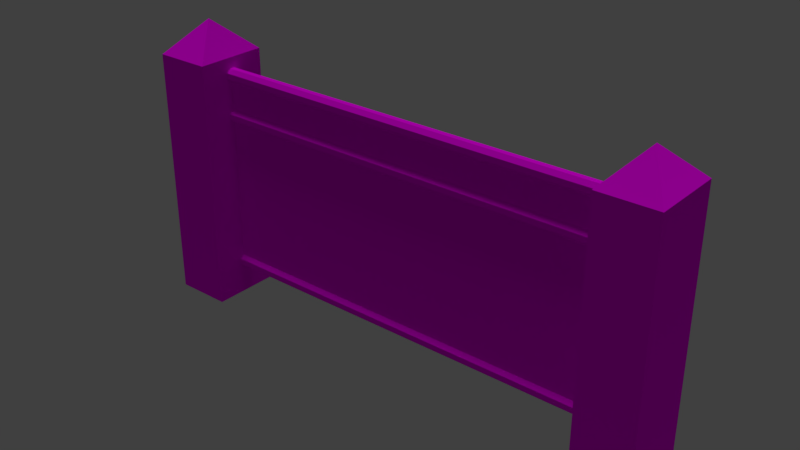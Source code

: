 # Source: barThree.blend  (saved by Blender 2.79.0; exported with 4.5.12 LTS)
import bpy
from mathutils import Matrix  # noqa: F401  (used for matrix-valued properties, if any)

bpy.ops.wm.read_factory_settings(use_empty=True)
scene = bpy.context.scene
scene.name = 'Scene'

# ---- collections
col_collection_1 = bpy.data.collections.new('Collection 1'); scene.collection.children.link(col_collection_1)

# ---- images (referenced by path relative to the original .blend; pixels are not part of the script)
import os
ASSET_DIR = os.environ.get("B2B_ASSET_DIR", "")  # directory of the original .blend (textures are referenced by path, not embedded)
HERE = os.path.dirname(os.path.abspath(__file__))  # packed textures are extracted next to this script under _unpacked/

def load_image(name, relpath, width, height, colorspace="sRGB"):
    """Load a texture the original file referenced (path relative to the .blend, or extracted next to this script)."""
    p = next((c for c in (os.path.join(HERE, relpath), os.path.join(ASSET_DIR, relpath)) if relpath and os.path.exists(c)), "")
    if p:
        img = bpy.data.images.load(p, check_existing=True)
        img.name = name
    else:  # same state as the original file: an image datablock whose file is absent (Cycles renders it pink)
        img = bpy.data.images.new(name, width, height)
        img.source = "FILE"
        img.filepath = "//" + (relpath or name)
    img.colorspace_settings.name = colorspace
    return img
img_barthree = load_image('BarThree', 'BarThree.png', 1024, 1024, 'sRGB')

# ---- materials (node trees are filled in below, after node groups)
mat_barthree = bpy.data.materials.new('BarThree')
mat_barthree.alpha_threshold = 0.0
mat_barthree.roughness = 0.5

# ---- material node trees
mat_barthree.use_nodes = True; mat_barthree.node_tree.nodes.clear()
_N = mat_barthree.node_tree.nodes; _L = mat_barthree.node_tree.links
n0 = _N.new('ShaderNodeTexImage'); n0.name = 'Image Texture'; n0.location = (-93, 478)
n0.width = 140
n0.image = img_barthree
n1 = _N.new('ShaderNodeOutputMaterial'); n1.name = 'Material Output'; n1.location = (616, 420)
n2 = _N.new('ShaderNodeMixShader'); n2.name = 'Mix Shader'; n2.location = (411, 478)
n3 = _N.new('ShaderNodeBsdfDiffuse'); n3.name = 'Diffuse BSDF'; n3.location = (154, 583)
n3.inputs[1].default_value = 1.0
n4 = _N.new('ShaderNodeBsdfTransparent'); n4.name = 'Transparent BSDF'; n4.location = (145, 335)
_L.new(n0.outputs[0], n3.inputs[0])
_L.new(n2.outputs[0], n1.inputs[0])
_L.new(n4.outputs[0], n2.inputs[1])
_L.new(n3.outputs[0], n2.inputs[2])
_L.new(n0.outputs[1], n2.inputs[0])
n1.is_active_output = True

# ---- world
world_world = bpy.data.worlds.new('World'); scene.world = world_world
world_world.color = (0.05088, 0.05088, 0.05088)
world_world.use_sun_shadow = False
world_world.sun_shadow_jitter_overblur = 0.0
world_world.cycles.sampling_method = 'MANUAL'

# ---- lights
light_sun = bpy.data.lights.new('Sun', 'SUN')
light_sun.transmission_factor = 0.0
light_sun.angle = 0.1993
light_sun.energy = 1.0
light_sun.shadow_buffer_clip_start = 0.5
light_sun.shadow_soft_size = 0.1
light_sun.shadow_cascade_max_distance = 1000.0

# ---- meshes
me_cube_001 = bpy.data.meshes.new('Cube.001')
me_cube_001.from_pydata([(-7.275, -1.0, 0.3236), (-7.275, 1.0, 0.3236), (-5.71, 1.0, 0.3236), (-5.71, -1.0, 0.3236), (-7.275, 1.0, 3.806), (-5.71, 1.0, 3.806), (-5.71, -1.0, 3.806), (-7.275, -1.0, 3.806), (-5.71, 0.07427, 1.745), (-5.71, -0.07427, 1.745), (-7.275, -1.0, 2.065), (-7.275, 1.0, 2.065), (-5.71, 1.0, 2.065), (-5.71, -1.0, 2.065), (-5.71, 0.07427, 4.111), (6.492, 0.0, 6.436), (5.71, 1.0, 5.548), (5.71, 1.0, -1.418), (5.71, -1.0, 5.548), (5.71, -1.0, -1.418), (7.275, 1.0, 5.548), (7.275, 1.0, -1.418), (7.275, -1.0, 5.548), (7.275, -1.0, -1.418), (-5.71, -0.07427, 5.252), (-5.71, -0.07427, 4.111), (-5.71, 0.1793, 4.006), (-5.71, 0.07427, 5.252), (-5.71, 0.1793, 4.999), (-5.71, 0.07427, -0.2632), (-5.71, -0.1793, 4.999), (-5.71, -0.07427, -0.2632), (-5.71, -0.1793, -0.3682), (-5.71, -0.1793, 5.147), (-5.71, -0.07427, 3.752), (-5.71, -0.1793, -0.5168), (-5.71, -0.1793, 4.006), (-5.71, 0.1793, 3.858), (-5.71, 0.07427, 4.894), (5.71, 0.1793, -0.3682), (5.71, 0.07427, 3.752), (-5.71, -0.07427, -0.6218), (-5.71, 0.1793, 5.147), (-5.71, 0.07427, -0.6218), (5.71, -0.07427, 4.894), (5.71, -0.1793, 3.858), (5.71, 0.1793, -0.5168), (5.71, 0.07427, -0.6218), (5.71, 0.1793, 5.147), (5.71, -0.07427, -0.6218), (5.71, 0.07427, 4.894), (5.71, 0.1793, 3.858), (5.71, -0.1793, 4.006), (5.71, -0.1793, -0.5168), (5.71, -0.07427, 3.752), (5.71, -0.1793, 5.147), (5.71, -0.1793, -0.3682), (5.71, -0.07427, -0.2632), (5.71, -0.1793, 4.999), (5.71, 0.07427, -0.2632), (5.71, 0.1793, 4.999), (5.71, 0.07427, 5.252), (5.71, 0.1793, 4.006), (5.71, -0.07427, 4.111), (5.71, -0.07427, 5.252), (5.71, 0.07427, 4.111), (-5.71, 0.1793, -0.5168), (-5.71, -0.1793, 3.858), (-5.71, -0.07427, 4.894), (-5.71, 0.07427, 3.752), (5.71, -1.0, 2.065), (5.71, 1.0, 2.065), (7.275, 1.0, 2.065), (7.275, -1.0, 2.065), (5.71, -0.07427, 1.745), (-5.71, 0.1793, -0.3682), (-7.275, -1.0, -1.418), (5.71, 0.07427, 1.745), (7.275, -1.0, 3.806), (5.71, -1.0, 3.806), (5.71, 1.0, 3.806), (7.275, 1.0, 3.806), (-7.275, -1.0, 5.548), (-7.275, 1.0, -1.418), (-7.275, 1.0, 5.548), (-5.71, -1.0, -1.418), (5.71, -1.0, 0.3236), (5.71, 1.0, 0.3236), (7.275, 1.0, 0.3236), (7.275, -1.0, 0.3236), (-5.71, -1.0, 5.548), (-5.71, 1.0, -1.418), (-5.71, 1.0, 5.548), (-6.492, 0.0, 6.436), (0.0, -0.07427, 5.252), (0.0, -0.1793, 3.858), (0.0, -0.1793, 4.999), (0.0, 0.07427, 3.752), (0.0, 0.07427, 4.894), (0.0, 0.1793, 4.006), (0.0, -0.07427, 4.111), (0.0, 0.1793, 3.858), (0.0, -0.07427, 4.894), (0.0, -0.07427, 3.752), (0.0, -0.1793, 4.006), (0.0, 0.1793, 4.999), (0.0, 0.07427, 4.111), (0.0, 0.07427, -0.6218), (0.0, 0.1793, -0.3682), (0.0, -0.07427, -0.2632), (0.0, -0.1793, -0.5168), (0.0, 0.1793, 5.147), (0.0, 0.07427, -0.2632), (0.0, 0.1793, -0.5168), (0.0, -0.1793, 5.147), (0.0, -0.07427, -0.6218), (0.0, 0.07427, 5.252), (0.0, -0.1793, -0.3682), (0.0, -0.07427, 1.745), (0.0, 0.07427, 1.745)], [], [(11, 4, 5, 12), (112, 29, 8, 119), (13, 6, 7, 10), (83, 1, 2, 91), (10, 7, 4, 11), (3, 13, 10, 0), (8, 12, 69), (34, 67, 13), (22, 15, 18), (18, 15, 16), (20, 15, 22), (21, 23, 19, 17), (79, 78, 22, 18), (81, 80, 16, 20), (78, 81, 20, 22), (16, 15, 20), (119, 97, 40, 77), (95, 45, 52, 104), (102, 44, 58, 96), (103, 54, 45, 95), (96, 58, 55, 114), (114, 55, 64, 94), (111, 48, 60, 105), (113, 46, 47, 107), (110, 53, 56, 117), (108, 39, 46, 113), (99, 62, 51, 101), (108, 113, 66, 75), (106, 65, 62, 99), (115, 49, 53, 110), (82, 90, 93), (112, 59, 39, 108), (101, 51, 40, 97), (116, 61, 48, 111), (107, 47, 49, 115), (117, 56, 57, 109), (105, 60, 50, 98), (94, 64, 61, 116), (104, 52, 63, 100), (6, 90, 82, 7), (116, 111, 42, 27), (100, 63, 44, 102), (4, 84, 92, 5), (89, 88, 72, 73), (88, 87, 71, 72), (86, 89, 73, 70), (110, 117, 32, 35), (112, 119, 77, 59), (54, 70, 45), (74, 70, 54), (77, 40, 71), (73, 72, 81, 78), (72, 71, 80, 81), (70, 73, 78, 79), (83, 91, 85, 76), (90, 92, 93), (84, 82, 93), (19, 23, 89, 86), (21, 17, 87, 88), (23, 21, 88, 89), (76, 0, 1, 83), (85, 3, 0, 76), (9, 34, 13), (40, 51, 80, 71), (45, 70, 79, 52), (62, 65, 16), (51, 62, 16, 80), (59, 77, 71, 87), (57, 86, 70, 74), (18, 16, 61, 64), (50, 60, 16, 65), (61, 16, 60, 48), (55, 58, 18, 64), (52, 79, 18, 63), (44, 63, 18, 58), (46, 39, 59, 87), (57, 56, 53, 86), (19, 86, 53, 49), (87, 17, 47, 46), (17, 19, 49, 47), (111, 105, 28, 42), (57, 74, 118, 109), (101, 97, 69, 37), (50, 65, 106, 98), (112, 108, 75, 29), (103, 95, 67, 34), (114, 94, 24, 33), (115, 110, 35, 41), (119, 8, 69, 97), (7, 82, 84, 4), (105, 98, 38, 28), (94, 116, 27, 24), (95, 104, 36, 67), (107, 115, 41, 43), (74, 54, 103, 118), (102, 96, 30, 68), (0, 10, 11, 1), (106, 99, 26, 14), (1, 11, 12, 2), (92, 84, 93), (96, 114, 33, 30), (104, 100, 25, 36), (99, 101, 37, 26), (100, 102, 68, 25), (113, 107, 43, 66), (117, 109, 31, 32), (69, 12, 5, 37), (67, 36, 6, 13), (26, 92, 14), (37, 5, 92, 26), (29, 2, 12, 8), (31, 9, 13, 3), (90, 24, 27, 92), (38, 14, 92, 28), (27, 42, 28, 92), (33, 24, 90, 30), (36, 25, 90, 6), (68, 30, 90, 25), (66, 2, 29, 75), (31, 3, 35, 32), (85, 41, 35, 3), (2, 66, 43, 91), (91, 43, 41, 85), (31, 109, 118, 9), (38, 98, 106, 14), (9, 118, 103, 34), (38, 68, 102, 98), (44, 50, 98, 102), (54, 40, 97, 103), (69, 34, 103, 97), (65, 63, 100, 106), (25, 14, 106, 100), (59, 57, 109, 112), (31, 29, 112, 109), (9, 8, 29, 31), (69, 8, 9, 34), (57, 59, 77, 74), (77, 40, 54, 74), (38, 14, 25, 68), (50, 44, 63, 65)])
_uv = me_cube_001.uv_layers.new(name='UVMap')
_uv.uv.foreach_set('vector', [0.501, 0.5333, 0.501, 0.6199, 0.2913, 0.6199, 0.2913, 0.5333, 0.5, 0.08241, 0.01352, 0.08241, 0.01352, 0.1582, 0.5, 0.1582, 0.9811, 0.5333, 0.9811, 0.6199, 0.7701, 0.6199, 0.7701, 0.5333, 0.501, 0.381, 0.501, 0.4601, 0.2913, 0.4601, 0.2913, 0.381, 0.7701, 0.5333, 0.7701, 0.6199, 0.501, 0.6199, 0.501, 0.5333, 0.9811, 0.4601, 0.9811, 0.5333, 0.7701, 0.5333, 0.7701, 0.4601, 0.1543, 0.5333, 0.2913, 0.5333, 0.1543, 0.6168, 0.1334, 0.6169, 0.1192, 0.6218, 0.005649, 0.5333, 0.2191, 0.716, 0.2119, 0.7534, 0.1828, 0.7288, 0.1828, 0.7288, 0.2119, 0.7534, 0.1828, 0.778, 0.2499, 0.7543, 0.2119, 0.7534, 0.2191, 0.716, 0.5765, 0.7624, 0.5432, 0.7624, 0.5432, 0.7363, 0.5765, 0.7363, 0.9811, 0.6199, 0.7701, 0.6199, 0.7701, 0.6971, 0.9811, 0.6971, 0.501, 0.6199, 0.2913, 0.6199, 0.2913, 0.6971, 0.501, 0.6971, 0.7701, 0.6199, 0.501, 0.6199, 0.501, 0.6971, 0.7701, 0.6971, 0.1828, 0.778, 0.2119, 0.7534, 0.2191, 0.7908, 0.5, 0.1582, 0.5, 0.2333, 0.9865, 0.2333, 0.9865, 0.1582, 0.5, 0.8183, 1.0, 0.8183, 1.0, 0.8313, 0.5, 0.8313, 0.5, 0.8712, 1.0, 0.8712, 1.0, 0.8843, 0.5, 0.8842, 0.5, 0.8053, 1.0, 0.8053, 1.0, 0.8183, 0.5, 0.8183, 0.5, 0.8842, 1.0, 0.8843, 1.0, 0.8973, 0.5, 0.8973, 0.5, 0.8973, 1.0, 0.8973, 1.0, 0.9103, 0.5, 0.9103, 0.5, 0.9363, 1.0, 0.9363, 1.0, 0.9493, 0.5, 0.9493, 0.5, 0.2835, 1.0, 0.2837, 1.0, 0.2967, 0.5, 0.2966, 0.5, 0.3226, 0.9999, 0.3227, 0.9999, 0.3358, 0.5, 0.3356, 0.5, 0.2705, 1.0, 0.2707, 1.0, 0.2837, 0.5, 0.2835, 0.5, 0.8313, 1.0, 0.8313, 1.0, 0.8183, 0.5, 0.8183, 0.5, 0.2705, 0.5, 0.2835, 5.245e-05, 0.2834, 5.696e-05, 0.2704, 0.5, 0.8443, 1.0, 0.8443, 1.0, 0.8313, 0.5, 0.8313, 0.5, 0.3096, 1.0, 0.3097, 0.9999, 0.3227, 0.5, 0.3226, 0.1015, 0.7519, 0.1132, 0.7189, 0.1356, 0.7454, 0.5, 0.2575, 1.0, 0.2577, 1.0, 0.2707, 0.5, 0.2705, 0.5, 0.8183, 1.0, 0.8183, 1.0, 0.8053, 0.5, 0.8053, 0.5, 0.9233, 1.0, 0.9233, 1.0, 0.9363, 0.5, 0.9363, 0.5, 0.2966, 1.0, 0.2967, 1.0, 0.3097, 0.5, 0.3096, 0.5, 0.3356, 0.9999, 0.3358, 0.9999, 0.3488, 0.5, 0.3486, 0.5, 0.9493, 1.0, 0.9493, 1.0, 0.9623, 0.5, 0.9623, 0.5, 0.9103, 1.0, 0.9103, 1.0, 0.9233, 0.5, 0.9233, 0.5, 0.8313, 1.0, 0.8313, 1.0, 0.8443, 0.5, 0.8443, 0.9811, 0.6199, 0.9811, 0.6971, 0.7701, 0.6971, 0.7701, 0.6199, 0.5, 0.9233, 0.5, 0.9363, 3.026e-05, 0.9363, 3.026e-05, 0.9233, 0.5, 0.203, 0.9865, 0.203, 0.9865, 0.2333, 0.5, 0.2333, 0.501, 0.6199, 0.501, 0.6971, 0.2913, 0.6971, 0.2913, 0.6199, 0.7701, 0.4601, 0.501, 0.4601, 0.501, 0.5333, 0.7701, 0.5333, 0.501, 0.4601, 0.2913, 0.4601, 0.2913, 0.5333, 0.501, 0.5333, 0.9811, 0.4601, 0.7701, 0.4601, 0.7701, 0.5333, 0.9811, 0.5333, 0.5, 0.3226, 0.5, 0.3356, 3.466e-05, 0.3354, 3.908e-05, 0.3224, 0.5, 0.08241, 0.5, 0.1582, 0.9865, 0.1582, 0.9865, 0.08241, 0.1334, 0.617, 0.005649, 0.5333, 0.1192, 0.622, 0.1334, 0.5333, 0.005649, 0.5333, 0.1334, 0.617, 0.1543, 0.5333, 0.1543, 0.6169, 0.2913, 0.5333, 0.7701, 0.5333, 0.501, 0.5333, 0.501, 0.6199, 0.7701, 0.6199, 0.501, 0.5333, 0.2913, 0.5333, 0.2913, 0.6199, 0.501, 0.6199, 0.9811, 0.5333, 0.7701, 0.5333, 0.7701, 0.6199, 0.9811, 0.6199, 0.543, 0.7363, 0.543, 0.7624, 0.5096, 0.7624, 0.5096, 0.7363, 0.1132, 0.7189, 0.1579, 0.7189, 0.1356, 0.7454, 0.1363, 0.78, 0.1015, 0.7519, 0.1356, 0.7454, 0.9811, 0.381, 0.7701, 0.381, 0.7701, 0.4601, 0.9811, 0.4601, 0.501, 0.381, 0.2913, 0.381, 0.2913, 0.4601, 0.501, 0.4601, 0.7701, 0.381, 0.501, 0.381, 0.501, 0.4601, 0.7701, 0.4601, 0.7701, 0.381, 0.7701, 0.4601, 0.501, 0.4601, 0.501, 0.381, 0.9811, 0.381, 0.9811, 0.4601, 0.7701, 0.4601, 0.7701, 0.381, 0.1334, 0.5333, 0.1334, 0.6169, 0.005649, 0.5333, 0.1543, 0.6169, 0.1695, 0.6199, 0.2913, 0.6199, 0.2913, 0.5333, 0.1192, 0.622, 0.005649, 0.5333, 0.005649, 0.621, 0.1192, 0.6288, 0.1695, 0.6284, 0.1579, 0.6333, 0.2913, 0.6971, 0.1695, 0.6199, 0.1695, 0.6284, 0.2913, 0.6971, 0.2913, 0.6199, 0.1645, 0.4326, 0.1543, 0.5333, 0.2913, 0.5333, 0.2913, 0.4601, 0.1183, 0.4355, 0.005649, 0.4601, 0.005649, 0.5333, 0.1334, 0.5333, 0.005649, 0.6971, 0.2913, 0.6971, 0.165, 0.685, 0.1398, 0.6846, 0.1579, 0.6678, 0.1707, 0.6738, 0.2913, 0.6971, 0.1579, 0.6333, 0.165, 0.685, 0.2913, 0.6971, 0.1707, 0.6738, 0.165, 0.679, 0.1398, 0.6801, 0.1215, 0.675, 0.005649, 0.6971, 0.1398, 0.6846, 0.1192, 0.6288, 0.005649, 0.621, 0.005649, 0.6971, 0.1359, 0.6334, 0.1359, 0.6675, 0.1359, 0.6334, 0.005649, 0.6971, 0.1215, 0.675, 0.1741, 0.4228, 0.1655, 0.4273, 0.1645, 0.4326, 0.2913, 0.4601, 0.1183, 0.4355, 0.1288, 0.4301, 0.1241, 0.4218, 0.005649, 0.4601, 0.005649, 0.381, 0.005649, 0.4601, 0.1241, 0.4218, 0.1395, 0.4154, 0.2913, 0.4601, 0.2913, 0.381, 0.164, 0.4164, 0.1741, 0.4228, 0.2913, 0.381, 0.005649, 0.381, 0.1395, 0.4154, 0.164, 0.4164, 0.5, 0.9363, 0.5, 0.9493, 3.017e-05, 0.9493, 3.026e-05, 0.9363, 0.9865, 0.08241, 0.9865, 0.1582, 0.5, 0.1582, 0.5, 0.08241, 0.5, 0.8183, 0.5, 0.8053, 1.979e-05, 0.8053, 1.976e-05, 0.8183, 0.9865, 0.2333, 0.9865, 0.203, 0.5, 0.203, 0.5, 0.2333, 0.5, 0.2575, 0.5, 0.2705, 5.696e-05, 0.2704, 6.139e-05, 0.2574, 0.5, 0.8053, 0.5, 0.8183, 1.975e-05, 0.8183, 1.975e-05, 0.8053, 0.5, 0.8973, 0.5, 0.9103, 3.034e-05, 0.9103, 3.026e-05, 0.8973, 0.5, 0.3096, 0.5, 0.3226, 3.908e-05, 0.3224, 4.36e-05, 0.3094, 0.5, 0.1582, 0.01352, 0.1582, 0.01352, 0.2333, 0.5, 0.2333, 0.7701, 0.6199, 0.7701, 0.6971, 0.501, 0.6971, 0.501, 0.6199, 0.5, 0.9493, 0.5, 0.9623, 3.026e-05, 0.9623, 3.017e-05, 0.9493, 0.5, 0.9103, 0.5, 0.9233, 3.026e-05, 0.9233, 3.034e-05, 0.9103, 0.5, 0.8183, 0.5, 0.8313, 1.975e-05, 0.8313, 1.975e-05, 0.8183, 0.5, 0.2966, 0.5, 0.3096, 4.36e-05, 0.3094, 4.802e-05, 0.2964, 0.9865, 0.1582, 0.9865, 0.2333, 0.5, 0.2333, 0.5, 0.1582, 0.5, 0.8712, 0.5, 0.8842, 3.034e-05, 0.8842, 3.034e-05, 0.8712, 0.7701, 0.4601, 0.7701, 0.5333, 0.501, 0.5333, 0.501, 0.4601, 0.5, 0.8443, 0.5, 0.8313, 1.976e-05, 0.8313, 1.979e-05, 0.8443, 0.501, 0.4601, 0.501, 0.5333, 0.2913, 0.5333, 0.2913, 0.4601, 0.1579, 0.7189, 0.1696, 0.7519, 0.1356, 0.7454, 0.5, 0.8842, 0.5, 0.8973, 3.026e-05, 0.8973, 3.034e-05, 0.8842, 0.5, 0.8313, 0.5, 0.8443, 1.975e-05, 0.8443, 1.975e-05, 0.8313, 0.5, 0.8313, 0.5, 0.8183, 1.976e-05, 0.8183, 1.976e-05, 0.8313, 0.5, 0.203, 0.5, 0.2333, 0.01352, 0.2333, 0.01352, 0.203, 0.5, 0.2835, 0.5, 0.2966, 4.802e-05, 0.2964, 5.245e-05, 0.2834, 0.5, 0.3356, 0.5, 0.3486, 3.023e-05, 0.3484, 3.466e-05, 0.3354, 0.1543, 0.6168, 0.2913, 0.5333, 0.2913, 0.6199, 0.1695, 0.6199, 0.1192, 0.6218, 0.1192, 0.6286, 0.005649, 0.6205, 0.005649, 0.5333, 0.1695, 0.6283, 0.2913, 0.6971, 0.1579, 0.6331, 0.1695, 0.6199, 0.2913, 0.6199, 0.2913, 0.6971, 0.1695, 0.6283, 0.1647, 0.4329, 0.2913, 0.4601, 0.2913, 0.5333, 0.1543, 0.5333, 0.1185, 0.4357, 0.1334, 0.5333, 0.005649, 0.5333, 0.005649, 0.4601, 0.005649, 0.6971, 0.1398, 0.6844, 0.165, 0.6848, 0.2913, 0.6971, 0.1579, 0.6677, 0.1579, 0.6331, 0.2913, 0.6971, 0.1702, 0.6739, 0.165, 0.6848, 0.165, 0.6789, 0.1702, 0.6739, 0.2913, 0.6971, 0.1398, 0.6799, 0.1398, 0.6844, 0.005649, 0.6971, 0.1217, 0.675, 0.1192, 0.6286, 0.1359, 0.6333, 0.005649, 0.6971, 0.005649, 0.6205, 0.1359, 0.6674, 0.1217, 0.675, 0.005649, 0.6971, 0.1359, 0.6333, 0.1746, 0.4231, 0.2913, 0.4601, 0.1647, 0.4329, 0.1659, 0.4276, 0.1185, 0.4357, 0.005649, 0.4601, 0.1246, 0.4221, 0.1292, 0.4303, 0.005649, 0.381, 0.1402, 0.4157, 0.1246, 0.4221, 0.005649, 0.4601, 0.2913, 0.4601, 0.1746, 0.4231, 0.1646, 0.4168, 0.2913, 0.381, 0.2913, 0.381, 0.1646, 0.4168, 0.1402, 0.4157, 0.005649, 0.381, 0.01352, 0.08241, 0.5, 0.08241, 0.5, 0.1582, 0.01352, 0.1582, 0.01352, 0.2333, 0.5, 0.2333, 0.5, 0.203, 0.01352, 0.203, 0.01352, 0.1582, 0.5, 0.1582, 0.5, 0.2333, 0.01352, 0.2333, 1.141e-05, 0.01302, 1.141e-05, 1.216e-05, 0.5, 1.141e-05, 0.5, 0.01302, 1.0, 1.141e-05, 1.0, 0.01302, 0.5, 0.01302, 0.5, 1.141e-05, 1.0, 1.178e-05, 1.0, 0.01302, 0.5, 0.01302, 0.5, 1.141e-05, 1.141e-05, 0.01302, 1.141e-05, 1.178e-05, 0.5, 1.141e-05, 0.5, 0.01302, 1.0, 0.03482, 1.0, 0.04783, 0.5, 0.04783, 0.5, 0.03482, 1.141e-05, 0.04783, 1.141e-05, 0.03482, 0.5, 0.03482, 0.5, 0.04783, 1.0, 0.03482, 1.0, 0.04783, 0.5, 0.04783, 0.5, 0.03482, 1.141e-05, 0.04783, 1.141e-05, 0.03482, 0.5, 0.03482, 0.5, 0.04783, 0.05268, 0.5469, 0.04366, 0.5469, 0.04366, 0.425, 0.05268, 0.425, 0.04366, 0.6688, 0.04366, 0.5469, 0.05268, 0.5469, 0.05268, 0.6688, 0.0527, 0.425, 0.06172, 0.425, 0.06172, 0.5469, 0.0527, 0.5469, 0.06172, 0.5469, 0.06172, 0.6688, 0.0527, 0.6688, 0.0527, 0.5469, 0.19, 0.5954, 0.19, 0.4046, 0.2262, 0.4046, 0.2262, 0.5954, 0.19, 0.5954, 0.1537, 0.5954, 0.1537, 0.4046, 0.19, 0.4046])
me_cube_001.materials.append(mat_barthree)
me_cube_001.use_remesh_preserve_volume = False
me_cube_001.use_remesh_preserve_attributes = False
me_cube_001.use_mirror_vertex_groups = False
me_cube_001.use_paint_bone_selection = False
me_cube_001.use_paint_mask = True
me_cube_001.update()

# ---- objects
ob_sun = bpy.data.objects.new('Sun', light_sun)
ob_cube = bpy.data.objects.new('Cube', me_cube_001)

# ---- transforms, parenting, visibility, modifiers, constraints
ob_sun.location = (0.0, 0.0, 13.03)
ob_sun.lineart.crease_threshold = 0.0
ob_cube.location = (0.0, 0.0, 0.0)
ob_cube.lineart.crease_threshold = 0.0

# ---- collection membership
col_collection_1.objects.link(ob_sun)
col_collection_1.objects.link(ob_cube)

# ---- scene / render settings (as saved in the file)
scene.frame_start = 1; scene.frame_end = 250; scene.frame_set(1)
scene.render.engine = 'CYCLES'
scene.render.resolution_percentage = 50
scene.render.dither_intensity = 0.0
scene.cycles.use_denoising = False
scene.cycles.samples = 128
scene.cycles.sampling_pattern = 'TABULATED_SOBOL'
scene.cycles.use_adaptive_sampling = False
scene.cycles.use_light_tree = False
scene.cycles.blur_glossy = 0.0
scene.cycles.sample_clamp_indirect = 0.0
scene.view_settings.view_transform = 'Standard'
bpy.context.view_layer.update()

# ---- added for rendering (the .blend has no active camera): camera
cam_auto = bpy.data.cameras.new('AutoCamera')
cam_auto.lens = 50.0
cam_auto.sensor_width = 36.0
cam_auto.clip_end = 1000.0
ob_auto_camera = bpy.data.objects.new('AutoCamera', cam_auto)
scene.collection.objects.link(ob_auto_camera)
ob_auto_camera.location = (15.4097, -18.4916, 14.8366)
ob_auto_camera.rotation_euler = (1.09748, -7.21219e-08, 0.694738)
scene.camera = ob_auto_camera
bpy.context.view_layer.update()
